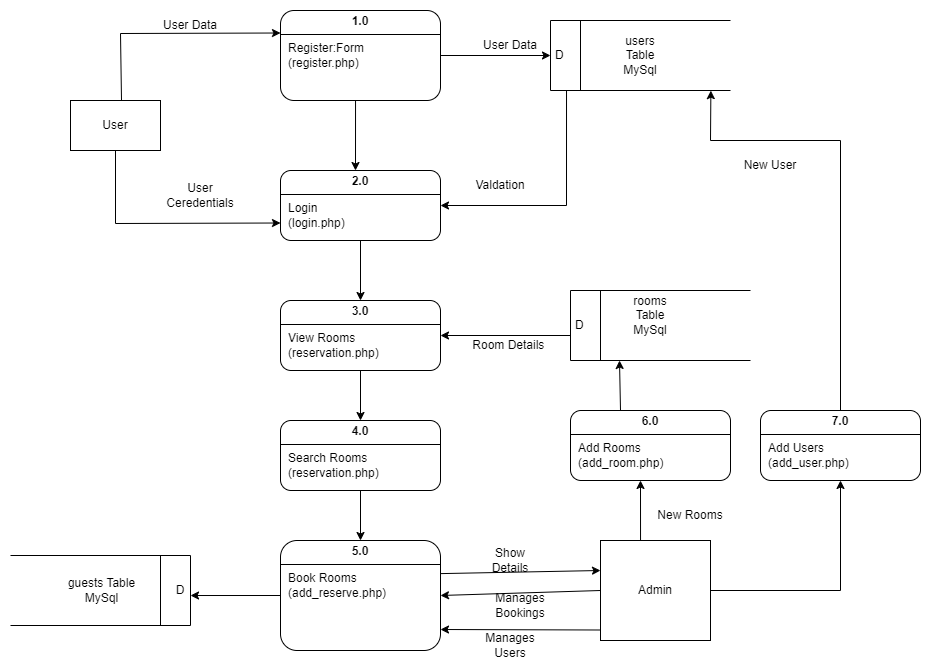

The diagram above was exported from draw.io. Its source (the exported page's mxGraphModel, read from the mxfile embedded in the PNG):
<mxGraphModel dx="1737" dy="885" grid="1" gridSize="10" guides="1" tooltips="1" connect="1" arrows="1" fold="1" page="1" pageScale="1" pageWidth="827" pageHeight="1169" math="0" shadow="0">
  <root>
    <mxCell id="0" />
    <mxCell id="1" parent="0" />
    <mxCell id="Y745U1mSrs2pT98jaRJC-1" value="&lt;p style=&quot;margin: 4px 0px 0px; text-align: center;&quot;&gt;&lt;b style=&quot;&quot;&gt;1.0&lt;/b&gt;&lt;/p&gt;&lt;hr size=&quot;1&quot; style=&quot;border-style:solid;&quot;&gt;&lt;p style=&quot;margin:0px;margin-left:8px;&quot;&gt;Register:Form&lt;/p&gt;&lt;p style=&quot;margin:0px;margin-left:8px;&quot;&gt;(register.php)&lt;/p&gt;" style="verticalAlign=top;align=left;overflow=fill;html=1;whiteSpace=wrap;rounded=1;" parent="1" vertex="1">
      <mxGeometry x="360" y="40" width="160" height="90" as="geometry" />
    </mxCell>
    <mxCell id="Y745U1mSrs2pT98jaRJC-2" value="&lt;p style=&quot;margin: 4px 0px 0px; text-align: center;&quot;&gt;&lt;b style=&quot;&quot;&gt;2.0&lt;/b&gt;&lt;/p&gt;&lt;hr size=&quot;1&quot; style=&quot;border-style:solid;&quot;&gt;&lt;p style=&quot;margin:0px;margin-left:8px;&quot;&gt;Login&lt;/p&gt;&lt;p style=&quot;margin:0px;margin-left:8px;&quot;&gt;(login.php)&lt;/p&gt;" style="verticalAlign=top;align=left;overflow=fill;html=1;whiteSpace=wrap;rounded=1;" parent="1" vertex="1">
      <mxGeometry x="360" y="200" width="160" height="70" as="geometry" />
    </mxCell>
    <mxCell id="Y745U1mSrs2pT98jaRJC-3" value="&lt;p style=&quot;margin: 4px 0px 0px; text-align: center;&quot;&gt;&lt;b&gt;3.0&lt;/b&gt;&lt;/p&gt;&lt;hr size=&quot;1&quot; style=&quot;border-style:solid;&quot;&gt;&lt;p style=&quot;margin:0px;margin-left:8px;&quot;&gt;View Rooms&lt;/p&gt;&lt;p style=&quot;margin:0px;margin-left:8px;&quot;&gt;(reservation.php)&lt;/p&gt;" style="verticalAlign=top;align=left;overflow=fill;html=1;whiteSpace=wrap;rounded=1;" parent="1" vertex="1">
      <mxGeometry x="360" y="330" width="160" height="70" as="geometry" />
    </mxCell>
    <mxCell id="Y745U1mSrs2pT98jaRJC-4" value="&lt;p style=&quot;margin: 4px 0px 0px; text-align: center;&quot;&gt;&lt;b style=&quot;&quot;&gt;4.0&lt;/b&gt;&lt;/p&gt;&lt;hr size=&quot;1&quot; style=&quot;border-style:solid;&quot;&gt;&lt;p style=&quot;margin:0px;margin-left:8px;&quot;&gt;Search Rooms&lt;/p&gt;&lt;p style=&quot;margin:0px;margin-left:8px;&quot;&gt;(reservation.php)&lt;/p&gt;" style="verticalAlign=top;align=left;overflow=fill;html=1;whiteSpace=wrap;rounded=1;" parent="1" vertex="1">
      <mxGeometry x="360" y="450" width="160" height="70" as="geometry" />
    </mxCell>
    <mxCell id="Y745U1mSrs2pT98jaRJC-5" value="&lt;p style=&quot;margin: 4px 0px 0px; text-align: center;&quot;&gt;&lt;b style=&quot;&quot;&gt;5.0&lt;/b&gt;&lt;/p&gt;&lt;hr size=&quot;1&quot; style=&quot;border-style:solid;&quot;&gt;&lt;p style=&quot;margin:0px;margin-left:8px;&quot;&gt;Book Rooms&lt;/p&gt;&lt;p style=&quot;margin:0px;margin-left:8px;&quot;&gt;(add_reserve.php)&lt;/p&gt;" style="verticalAlign=top;align=left;overflow=fill;html=1;whiteSpace=wrap;rounded=1;" parent="1" vertex="1">
      <mxGeometry x="360" y="570" width="160" height="110" as="geometry" />
    </mxCell>
    <mxCell id="Y745U1mSrs2pT98jaRJC-7" value="Admin" style="html=1;whiteSpace=wrap;" parent="1" vertex="1">
      <mxGeometry x="680" y="570" width="110" height="100" as="geometry" />
    </mxCell>
    <mxCell id="Y745U1mSrs2pT98jaRJC-8" value="User Data" style="text;html=1;align=center;verticalAlign=middle;whiteSpace=wrap;rounded=0;" parent="1" vertex="1">
      <mxGeometry x="240" y="40" width="60" height="30" as="geometry" />
    </mxCell>
    <mxCell id="Y745U1mSrs2pT98jaRJC-9" value="User Ceredentials" style="text;html=1;align=center;verticalAlign=middle;whiteSpace=wrap;rounded=0;" parent="1" vertex="1">
      <mxGeometry x="250" y="210" width="60" height="30" as="geometry" />
    </mxCell>
    <mxCell id="Y745U1mSrs2pT98jaRJC-10" value="Valdation" style="text;html=1;align=center;verticalAlign=middle;whiteSpace=wrap;rounded=0;" parent="1" vertex="1">
      <mxGeometry x="550" y="200" width="60" height="30" as="geometry" />
    </mxCell>
    <mxCell id="Y745U1mSrs2pT98jaRJC-11" value="Show Details" style="text;html=1;align=center;verticalAlign=middle;whiteSpace=wrap;rounded=0;" parent="1" vertex="1">
      <mxGeometry x="560" y="575" width="60" height="30" as="geometry" />
    </mxCell>
    <mxCell id="Y745U1mSrs2pT98jaRJC-12" value="" style="endArrow=classic;html=1;rounded=0;exitX=1;exitY=0.301;exitDx=0;exitDy=0;exitPerimeter=0;" parent="1" edge="1" source="Y745U1mSrs2pT98jaRJC-5">
      <mxGeometry width="50" height="50" relative="1" as="geometry">
        <mxPoint x="521" y="603" as="sourcePoint" />
        <mxPoint x="680" y="600" as="targetPoint" />
      </mxGeometry>
    </mxCell>
    <mxCell id="Y745U1mSrs2pT98jaRJC-13" value="Manages Bookings" style="text;html=1;align=center;verticalAlign=middle;whiteSpace=wrap;rounded=0;" parent="1" vertex="1">
      <mxGeometry x="570" y="620" width="60" height="30" as="geometry" />
    </mxCell>
    <mxCell id="Y745U1mSrs2pT98jaRJC-14" value="Manages Users" style="text;html=1;align=center;verticalAlign=middle;whiteSpace=wrap;rounded=0;" parent="1" vertex="1">
      <mxGeometry x="560" y="660" width="60" height="30" as="geometry" />
    </mxCell>
    <mxCell id="Y745U1mSrs2pT98jaRJC-15" value="" style="endArrow=classic;html=1;rounded=0;entryX=0;entryY=0.25;entryDx=0;entryDy=0;exitX=0.568;exitY=0.001;exitDx=0;exitDy=0;exitPerimeter=0;" parent="1" target="Y745U1mSrs2pT98jaRJC-1" edge="1">
      <mxGeometry width="50" height="50" relative="1" as="geometry">
        <mxPoint x="201" y="130" as="sourcePoint" />
        <mxPoint x="310" y="110" as="targetPoint" />
        <Array as="points">
          <mxPoint x="200" y="63" />
        </Array>
      </mxGeometry>
    </mxCell>
    <mxCell id="Y745U1mSrs2pT98jaRJC-16" value="" style="endArrow=classic;html=1;rounded=0;entryX=1;entryY=0.5;entryDx=0;entryDy=0;exitX=0.089;exitY=1.006;exitDx=0;exitDy=0;exitPerimeter=0;" parent="1" source="BHMo-wDlbKty1T46JkNd-1" target="Y745U1mSrs2pT98jaRJC-2" edge="1">
      <mxGeometry width="50" height="50" relative="1" as="geometry">
        <mxPoint x="675" y="110" as="sourcePoint" />
        <mxPoint x="370" y="73" as="targetPoint" />
        <Array as="points">
          <mxPoint x="646" y="235" />
        </Array>
      </mxGeometry>
    </mxCell>
    <mxCell id="Y745U1mSrs2pT98jaRJC-17" value="" style="endArrow=classic;html=1;rounded=0;exitX=1;exitY=0.5;exitDx=0;exitDy=0;entryX=0;entryY=0.5;entryDx=0;entryDy=0;" parent="1" source="Y745U1mSrs2pT98jaRJC-1" edge="1">
      <mxGeometry width="50" height="50" relative="1" as="geometry">
        <mxPoint x="530" y="150" as="sourcePoint" />
        <mxPoint x="630" y="85" as="targetPoint" />
      </mxGeometry>
    </mxCell>
    <mxCell id="Y745U1mSrs2pT98jaRJC-18" value="" style="endArrow=classic;html=1;rounded=0;exitX=0.5;exitY=1;exitDx=0;exitDy=0;entryX=0;entryY=0.75;entryDx=0;entryDy=0;" parent="1" target="Y745U1mSrs2pT98jaRJC-2" edge="1">
      <mxGeometry width="50" height="50" relative="1" as="geometry">
        <mxPoint x="195" y="180" as="sourcePoint" />
        <mxPoint x="640" y="95" as="targetPoint" />
        <Array as="points">
          <mxPoint x="195" y="253" />
        </Array>
      </mxGeometry>
    </mxCell>
    <mxCell id="Y745U1mSrs2pT98jaRJC-19" value="" style="endArrow=classic;html=1;rounded=0;exitX=0.469;exitY=1;exitDx=0;exitDy=0;exitPerimeter=0;" parent="1" source="Y745U1mSrs2pT98jaRJC-1" edge="1">
      <mxGeometry width="50" height="50" relative="1" as="geometry">
        <mxPoint x="420" y="240" as="sourcePoint" />
        <mxPoint x="435" y="200" as="targetPoint" />
      </mxGeometry>
    </mxCell>
    <mxCell id="Y745U1mSrs2pT98jaRJC-20" value="" style="endArrow=classic;html=1;rounded=0;" parent="1" target="Y745U1mSrs2pT98jaRJC-3" edge="1">
      <mxGeometry width="50" height="50" relative="1" as="geometry">
        <mxPoint x="440" y="270" as="sourcePoint" />
        <mxPoint x="445" y="210" as="targetPoint" />
      </mxGeometry>
    </mxCell>
    <mxCell id="Y745U1mSrs2pT98jaRJC-21" value="" style="endArrow=classic;html=1;rounded=0;" parent="1" edge="1">
      <mxGeometry width="50" height="50" relative="1" as="geometry">
        <mxPoint x="440" y="400" as="sourcePoint" />
        <mxPoint x="440" y="450" as="targetPoint" />
      </mxGeometry>
    </mxCell>
    <mxCell id="Y745U1mSrs2pT98jaRJC-22" value="" style="endArrow=classic;html=1;rounded=0;entryX=0.5;entryY=0;entryDx=0;entryDy=0;exitX=0.5;exitY=1;exitDx=0;exitDy=0;" parent="1" source="Y745U1mSrs2pT98jaRJC-4" target="Y745U1mSrs2pT98jaRJC-5" edge="1">
      <mxGeometry width="50" height="50" relative="1" as="geometry">
        <mxPoint x="450" y="410" as="sourcePoint" />
        <mxPoint x="450" y="460" as="targetPoint" />
      </mxGeometry>
    </mxCell>
    <mxCell id="Y745U1mSrs2pT98jaRJC-23" value="User Data" style="text;html=1;align=center;verticalAlign=middle;whiteSpace=wrap;rounded=0;" parent="1" vertex="1">
      <mxGeometry x="560" y="60" width="60" height="30" as="geometry" />
    </mxCell>
    <mxCell id="Y745U1mSrs2pT98jaRJC-25" value="&lt;p style=&quot;margin: 4px 0px 0px; text-align: center;&quot;&gt;&lt;b style=&quot;&quot;&gt;6.0&lt;/b&gt;&lt;/p&gt;&lt;hr size=&quot;1&quot; style=&quot;border-style:solid;&quot;&gt;&lt;p style=&quot;margin:0px;margin-left:8px;&quot;&gt;Add Rooms&lt;/p&gt;&lt;p style=&quot;margin:0px;margin-left:8px;&quot;&gt;(add_room.php)&lt;/p&gt;" style="verticalAlign=top;align=left;overflow=fill;html=1;whiteSpace=wrap;rounded=1;" parent="1" vertex="1">
      <mxGeometry x="650" y="440" width="160" height="70" as="geometry" />
    </mxCell>
    <mxCell id="Y745U1mSrs2pT98jaRJC-26" value="" style="endArrow=classic;html=1;rounded=0;exitX=0.364;exitY=0;exitDx=0;exitDy=0;exitPerimeter=0;" parent="1" source="Y745U1mSrs2pT98jaRJC-7" edge="1">
      <mxGeometry width="50" height="50" relative="1" as="geometry">
        <mxPoint x="720" y="568.7300000000001" as="sourcePoint" />
        <mxPoint x="720" y="510" as="targetPoint" />
      </mxGeometry>
    </mxCell>
    <mxCell id="Y745U1mSrs2pT98jaRJC-27" value="" style="endArrow=classic;html=1;rounded=0;" parent="1" edge="1">
      <mxGeometry width="50" height="50" relative="1" as="geometry">
        <mxPoint x="700" y="440" as="sourcePoint" />
        <mxPoint x="699" y="390" as="targetPoint" />
      </mxGeometry>
    </mxCell>
    <mxCell id="Y745U1mSrs2pT98jaRJC-28" value="" style="endArrow=classic;html=1;rounded=0;entryX=1;entryY=0.5;entryDx=0;entryDy=0;" parent="1" target="Y745U1mSrs2pT98jaRJC-3" edge="1">
      <mxGeometry width="50" height="50" relative="1" as="geometry">
        <mxPoint x="650" y="365" as="sourcePoint" />
        <mxPoint x="450" y="460" as="targetPoint" />
      </mxGeometry>
    </mxCell>
    <mxCell id="Y745U1mSrs2pT98jaRJC-29" value="" style="endArrow=classic;html=1;rounded=0;exitX=0;exitY=0.5;exitDx=0;exitDy=0;entryX=1;entryY=0.5;entryDx=0;entryDy=0;" parent="1" source="Y745U1mSrs2pT98jaRJC-7" target="Y745U1mSrs2pT98jaRJC-5" edge="1">
      <mxGeometry width="50" height="50" relative="1" as="geometry">
        <mxPoint x="690" y="594" as="sourcePoint" />
        <mxPoint x="520" y="611" as="targetPoint" />
        <Array as="points" />
      </mxGeometry>
    </mxCell>
    <mxCell id="Y745U1mSrs2pT98jaRJC-30" value="" style="endArrow=classic;html=1;rounded=0;exitX=-0.001;exitY=0.895;exitDx=0;exitDy=0;exitPerimeter=0;" parent="1" source="Y745U1mSrs2pT98jaRJC-7" edge="1">
      <mxGeometry width="50" height="50" relative="1" as="geometry">
        <mxPoint x="700" y="604" as="sourcePoint" />
        <mxPoint x="520" y="659" as="targetPoint" />
      </mxGeometry>
    </mxCell>
    <mxCell id="Y745U1mSrs2pT98jaRJC-31" value="New Rooms" style="text;html=1;align=center;verticalAlign=middle;whiteSpace=wrap;rounded=0;" parent="1" vertex="1">
      <mxGeometry x="730" y="530" width="80" height="30" as="geometry" />
    </mxCell>
    <mxCell id="Y745U1mSrs2pT98jaRJC-32" value="Room Details&amp;nbsp;" style="text;html=1;align=center;verticalAlign=middle;whiteSpace=wrap;rounded=0;" parent="1" vertex="1">
      <mxGeometry x="545" y="360" width="90" height="30" as="geometry" />
    </mxCell>
    <mxCell id="Y745U1mSrs2pT98jaRJC-33" value="User" style="html=1;whiteSpace=wrap;" parent="1" vertex="1">
      <mxGeometry x="150" y="130" width="90" height="50" as="geometry" />
    </mxCell>
    <mxCell id="Y745U1mSrs2pT98jaRJC-35" value="" style="endArrow=classic;html=1;rounded=0;entryX=0.667;entryY=0.667;entryDx=0;entryDy=0;exitX=0;exitY=0.5;exitDx=0;exitDy=0;entryPerimeter=0;" parent="1" source="Y745U1mSrs2pT98jaRJC-5" target="BHMo-wDlbKty1T46JkNd-8" edge="1">
      <mxGeometry width="50" height="50" relative="1" as="geometry">
        <mxPoint x="450" y="530" as="sourcePoint" />
        <mxPoint x="270" y="610" as="targetPoint" />
      </mxGeometry>
    </mxCell>
    <mxCell id="Y745U1mSrs2pT98jaRJC-36" value="&lt;p style=&quot;margin: 4px 0px 0px; text-align: center;&quot;&gt;&lt;b style=&quot;&quot;&gt;7.0&lt;/b&gt;&lt;/p&gt;&lt;hr size=&quot;1&quot; style=&quot;border-style:solid;&quot;&gt;&lt;p style=&quot;margin:0px;margin-left:8px;&quot;&gt;Add Users&lt;/p&gt;&lt;p style=&quot;margin:0px;margin-left:8px;&quot;&gt;(add_user.php)&lt;/p&gt;" style="verticalAlign=top;align=left;overflow=fill;html=1;whiteSpace=wrap;rounded=1;" parent="1" vertex="1">
      <mxGeometry x="840" y="440" width="160" height="70" as="geometry" />
    </mxCell>
    <mxCell id="Y745U1mSrs2pT98jaRJC-37" value="" style="endArrow=classic;html=1;rounded=0;exitX=1;exitY=0.5;exitDx=0;exitDy=0;entryX=0.5;entryY=1;entryDx=0;entryDy=0;" parent="1" source="Y745U1mSrs2pT98jaRJC-7" target="Y745U1mSrs2pT98jaRJC-36" edge="1">
      <mxGeometry width="50" height="50" relative="1" as="geometry">
        <mxPoint x="730" y="580" as="sourcePoint" />
        <mxPoint x="730" y="520" as="targetPoint" />
        <Array as="points">
          <mxPoint x="920" y="620" />
        </Array>
      </mxGeometry>
    </mxCell>
    <mxCell id="Y745U1mSrs2pT98jaRJC-38" value="" style="endArrow=classic;html=1;rounded=0;exitX=0.5;exitY=0;exitDx=0;exitDy=0;entryX=0.891;entryY=1.002;entryDx=0;entryDy=0;entryPerimeter=0;" parent="1" source="Y745U1mSrs2pT98jaRJC-36" target="BHMo-wDlbKty1T46JkNd-1" edge="1">
      <mxGeometry width="50" height="50" relative="1" as="geometry">
        <mxPoint x="730" y="580" as="sourcePoint" />
        <mxPoint x="790" y="140" as="targetPoint" />
        <Array as="points">
          <mxPoint x="920" y="170" />
          <mxPoint x="790" y="170" />
        </Array>
      </mxGeometry>
    </mxCell>
    <mxCell id="Y745U1mSrs2pT98jaRJC-39" value="New User" style="text;html=1;align=center;verticalAlign=middle;whiteSpace=wrap;rounded=0;" parent="1" vertex="1">
      <mxGeometry x="800" y="180" width="100" height="30" as="geometry" />
    </mxCell>
    <mxCell id="BHMo-wDlbKty1T46JkNd-1" value="D" style="html=1;dashed=0;whiteSpace=wrap;shape=mxgraph.dfd.dataStoreID;align=left;spacingLeft=3;points=[[0,0],[0.5,0],[1,0],[0,0.5],[1,0.5],[0,1],[0.5,1],[1,1]];" vertex="1" parent="1">
      <mxGeometry x="630" y="50" width="180" height="70" as="geometry" />
    </mxCell>
    <mxCell id="BHMo-wDlbKty1T46JkNd-2" value="users Table&lt;div&gt;MySql&lt;/div&gt;" style="text;html=1;align=center;verticalAlign=middle;whiteSpace=wrap;rounded=0;" vertex="1" parent="1">
      <mxGeometry x="690" y="70" width="60" height="30" as="geometry" />
    </mxCell>
    <mxCell id="BHMo-wDlbKty1T46JkNd-3" value="D" style="html=1;dashed=0;whiteSpace=wrap;shape=mxgraph.dfd.dataStoreID;align=left;spacingLeft=3;points=[[0,0],[0.5,0],[1,0],[0,0.5],[1,0.5],[0,1],[0.5,1],[1,1]];" vertex="1" parent="1">
      <mxGeometry x="650" y="320" width="180" height="70" as="geometry" />
    </mxCell>
    <mxCell id="BHMo-wDlbKty1T46JkNd-5" value="rooms Table&lt;div&gt;MySql&lt;/div&gt;" style="text;html=1;align=center;verticalAlign=middle;whiteSpace=wrap;rounded=0;" vertex="1" parent="1">
      <mxGeometry x="700" y="330" width="60" height="30" as="geometry" />
    </mxCell>
    <mxCell id="BHMo-wDlbKty1T46JkNd-7" value="guests Table&lt;div&gt;MySql&lt;/div&gt;" style="html=1;dashed=0;whiteSpace=wrap;shape=mxgraph.dfd.dataStoreID;align=center;spacingLeft=3;points=[[0,0],[0.5,0],[1,0],[0,0.5],[1,0.5],[0,1],[0.5,1],[1,1]];direction=west;" vertex="1" parent="1">
      <mxGeometry x="90" y="585" width="180" height="70" as="geometry" />
    </mxCell>
    <mxCell id="BHMo-wDlbKty1T46JkNd-8" value="D" style="text;html=1;align=center;verticalAlign=middle;whiteSpace=wrap;rounded=0;" vertex="1" parent="1">
      <mxGeometry x="230" y="605" width="60" height="30" as="geometry" />
    </mxCell>
  </root>
</mxGraphModel>